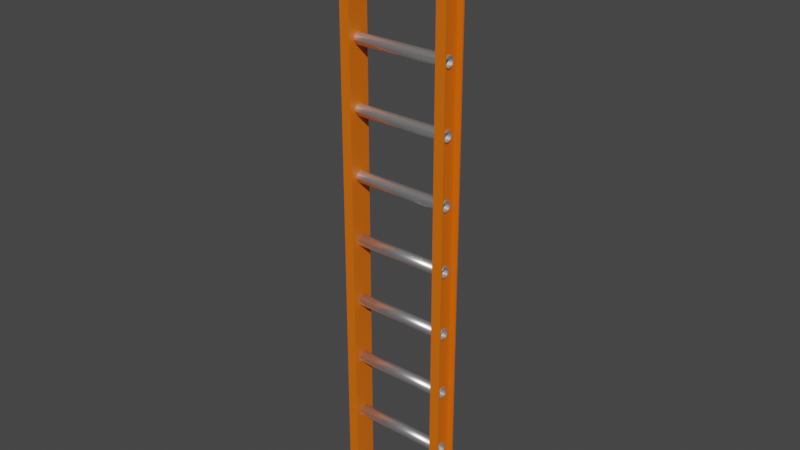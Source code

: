 # Source: ladder.blend  (saved by Blender 3.1.7; exported with 4.5.12 LTS)
import bpy
from mathutils import Matrix  # noqa: F401  (used for matrix-valued properties, if any)

bpy.ops.wm.read_factory_settings(use_empty=True)
scene = bpy.context.scene
scene.name = 'Scene'

# ---- collections
col_collection = bpy.data.collections.new('Collection'); scene.collection.children.link(col_collection)

# ---- materials (node trees are filled in below, after node groups)
mat_material_003 = bpy.data.materials.new('Material.003')
mat_material_003.use_transparent_shadow = False
mat_material_002 = bpy.data.materials.new('Material.002')
mat_material_002.use_transparent_shadow = False
mat_material_006 = bpy.data.materials.new('Material.006')
mat_material_006.use_transparent_shadow = False

# ---- material node trees
mat_material_003.use_nodes = True; mat_material_003.node_tree.nodes.clear()
_N = mat_material_003.node_tree.nodes; _L = mat_material_003.node_tree.links
n0 = _N.new('ShaderNodeBsdfPrincipled'); n0.name = 'Principled BSDF'; n0.location = (10, 300)
n0.distribution = 'GGX'
n0.subsurface_method = 'RANDOM_WALK_SKIN'
n0.inputs[0].default_value = (0.8, 0.1479, 0.0, 1.0)
n0.inputs[3].default_value = 1.45
n0.inputs[27].default_value = (0.0, 0.0, 0.0, 1.0)
n0.inputs[28].default_value = 1.0
n1 = _N.new('ShaderNodeOutputMaterial'); n1.name = 'Material Output'; n1.location = (300, 300)
_L.new(n0.outputs[0], n1.inputs[0])
n1.is_active_output = True
mat_material_002.use_nodes = True; mat_material_002.node_tree.nodes.clear()
_N = mat_material_002.node_tree.nodes; _L = mat_material_002.node_tree.links
n0 = _N.new('ShaderNodeBsdfPrincipled'); n0.name = 'Principled BSDF'; n0.location = (10, 300)
n0.distribution = 'GGX'
n0.subsurface_method = 'RANDOM_WALK_SKIN'
n0.inputs[1].default_value = 0.8976
n0.inputs[2].default_value = 0.3425
n0.inputs[3].default_value = 1.45
n0.inputs[27].default_value = (0.0, 0.0, 0.0, 1.0)
n0.inputs[28].default_value = 1.0
n1 = _N.new('ShaderNodeOutputMaterial'); n1.name = 'Material Output'; n1.location = (300, 300)
_L.new(n0.outputs[0], n1.inputs[0])
n1.is_active_output = True
mat_material_006.use_nodes = True; mat_material_006.node_tree.nodes.clear()
_N = mat_material_006.node_tree.nodes; _L = mat_material_006.node_tree.links
n0 = _N.new('ShaderNodeBsdfPrincipled'); n0.name = 'Principled BSDF'; n0.location = (10, 300)
n0.distribution = 'GGX'
n0.subsurface_method = 'RANDOM_WALK_SKIN'
n0.inputs[1].default_value = 0.8976
n0.inputs[2].default_value = 0.3425
n0.inputs[3].default_value = 1.45
n0.inputs[27].default_value = (0.0, 0.0, 0.0, 1.0)
n0.inputs[28].default_value = 1.0
n1 = _N.new('ShaderNodeOutputMaterial'); n1.name = 'Material Output'; n1.location = (300, 300)
_L.new(n0.outputs[0], n1.inputs[0])
n1.is_active_output = True

# ---- world
world_world = bpy.data.worlds.new('World'); scene.world = world_world
world_world.use_nodes = True; world_world.node_tree.nodes.clear()
_N = world_world.node_tree.nodes; _L = world_world.node_tree.links
n0 = _N.new('ShaderNodeOutputWorld'); n0.name = 'World Output'; n0.location = (300, 300)
n1 = _N.new('ShaderNodeBackground'); n1.name = 'Background'; n1.location = (10, 300)
n1.inputs[0].default_value = (0.05088, 0.05088, 0.05088, 1.0)
_L.new(n1.outputs[0], n0.inputs[0])
n0.is_active_output = True
world_world.color = (0.05088, 0.05088, 0.05088)
world_world.use_sun_shadow = False
world_world.sun_shadow_jitter_overblur = 0.0

# ---- meshes
me_ladder = bpy.data.meshes.new('Ladder')
me_ladder.from_pydata([(1.0, 1.0, 1.0), (1.0, 1.0, -1.0), (1.0, -1.0, 1.0), (1.0, -1.0, -1.0), (0.8201, 1.0, -1.0), (0.8201, -1.0, 1.0), (0.8201, -1.0, -1.0), (0.8201, 1.0, 1.0)], [], [(4, 7, 0, 1), (3, 2, 5, 6), (4, 6, 5, 7)])
_uv = me_ladder.uv_layers.new(name='UVMap')
_uv.uv.foreach_set('vector', [0.375, 0.375, 0.625, 0.375, 0.625, 0.5, 0.375, 0.5, 0.375, 0.75, 0.625, 0.75, 0.625, 0.875, 0.375, 0.875, 0.25, 0.5, 0.25, 0.75, 0.625, 0.875, 0.75, 0.5])
me_ladder.materials.append(mat_material_003)
me_ladder.use_remesh_preserve_volume = False
me_ladder.use_remesh_preserve_attributes = False
me_ladder.use_mirror_vertex_groups = False
me_ladder.update()
me_cylinder = bpy.data.meshes.new('Cylinder')
me_cylinder.from_pydata([(-0.2097, -0.02296, 1.188), (0.2097, -0.02296, 1.188), (-0.2097, -0.02251, 1.192), (0.2097, -0.02251, 1.192), (-0.2097, -0.02121, 1.197), (0.2097, -0.02121, 1.197), (-0.2097, -0.01909, 1.201), (0.2097, -0.01909, 1.201), (-0.2097, -0.01623, 1.204), (0.2097, -0.01623, 1.204), (-0.2097, -0.01275, 1.207), (0.2097, -0.01275, 1.207), (-0.2097, -0.008785, 1.209), (0.2097, -0.008785, 1.209), (-0.2097, -0.004478, 1.211), (0.2097, -0.004478, 1.211), (-0.2097, 1.397e-09, 1.211), (0.2097, 1.397e-09, 1.211), (-0.2097, 0.004478, 1.211), (0.2097, 0.004478, 1.211), (-0.2097, 0.008785, 1.209), (0.2097, 0.008785, 1.209), (-0.2097, 0.01275, 1.207), (0.2097, 0.01275, 1.207), (-0.2097, 0.01623, 1.204), (0.2097, 0.01623, 1.204), (-0.2097, 0.01909, 1.201), (0.2097, 0.01909, 1.201), (-0.2097, 0.02121, 1.197), (0.2097, 0.02121, 1.197), (-0.2097, 0.02251, 1.192), (0.2097, 0.02251, 1.192), (-0.2097, 0.02296, 1.188), (0.2097, 0.02296, 1.188), (-0.2097, 0.02251, 1.184), (0.2097, 0.02251, 1.184), (-0.2097, 0.02121, 1.179), (0.2097, 0.02121, 1.179), (-0.2097, 0.01909, 1.175), (0.2097, 0.01909, 1.175), (-0.2097, 0.01623, 1.172), (0.2097, 0.01623, 1.172), (-0.2097, 0.01275, 1.169), (0.2097, 0.01275, 1.169), (-0.2097, 0.008785, 1.167), (0.2097, 0.008785, 1.167), (-0.2097, 0.004478, 1.165), (0.2097, 0.004478, 1.165), (-0.2097, 0.0, 1.165), (0.2097, 0.0, 1.165), (-0.2097, -0.004478, 1.165), (0.2097, -0.004478, 1.165), (-0.2097, -0.008785, 1.167), (0.2097, -0.008785, 1.167), (-0.2097, -0.01275, 1.169), (0.2097, -0.01275, 1.169), (-0.2097, -0.01623, 1.172), (0.2097, -0.01623, 1.172), (-0.2097, -0.01909, 1.175), (0.2097, -0.01909, 1.175), (-0.2097, -0.02121, 1.179), (0.2097, -0.02121, 1.179), (-0.2097, -0.02251, 1.184), (0.2097, -0.02251, 1.184), (0.2097, -0.01894, 1.188), (0.2097, -0.01857, 1.192), (0.2097, -0.01749, 1.195), (0.2097, -0.01574, 1.199), (0.2097, -0.01339, 1.201), (0.2097, -0.01052, 1.204), (0.2097, -0.007247, 1.205), (0.2097, -0.003694, 1.207), (0.2097, 1.142e-09, 1.207), (-0.2097, 0.003694, 1.207), (0.2097, 0.003694, 1.207), (-0.2097, 0.007247, 1.205), (0.2097, 0.007247, 1.205), (0.2097, 0.01052, 1.204), (0.2097, 0.01339, 1.201), (0.2097, 0.01574, 1.199), (0.2097, 0.01749, 1.195), (0.2097, 0.01857, 1.192), (0.2097, 0.01894, 1.188), (0.2097, 0.01857, 1.184), (0.2097, 0.01749, 1.181), (0.2097, 0.01574, 1.177), (0.2097, 0.01339, 1.175), (-0.2097, 0.01052, 1.172), (0.2097, 0.01052, 1.172), (0.2097, 0.007247, 1.17), (-0.2097, 0.003694, 1.169), (0.2097, 0.003694, 1.169), (0.2097, 1.84e-10, 1.169), (-0.2097, -0.003694, 1.169), (0.2097, -0.003694, 1.169), (0.2097, -0.007247, 1.17), (0.2097, -0.01052, 1.172), (0.2097, -0.01339, 1.175), (0.2097, -0.01574, 1.177), (0.2097, -0.01749, 1.181), (0.2097, -0.01857, 1.184), (-0.2097, -0.01894, 1.188), (-0.2097, -0.01857, 1.192), (-0.2097, -0.01749, 1.195), (-0.2097, -0.01574, 1.199), (-0.2097, -0.01339, 1.201), (-0.2097, -0.01052, 1.204), (-0.2097, -0.007247, 1.205), (-0.2097, -0.003694, 1.207), (-0.2097, 1.142e-09, 1.207), (-0.2097, 0.01052, 1.204), (-0.2097, 0.01339, 1.201), (-0.2097, 0.01574, 1.199), (-0.2097, 0.01749, 1.195), (-0.2097, 0.01857, 1.192), (-0.2097, 0.01894, 1.188), (-0.2097, 0.01857, 1.184), (-0.2097, 0.01749, 1.181), (-0.2097, 0.01574, 1.177), (-0.2097, 0.01339, 1.175), (-0.2097, 0.007247, 1.17), (-0.2097, 1.84e-10, 1.169), (-0.2097, -0.007247, 1.17), (-0.2097, -0.01052, 1.172), (-0.2097, -0.01339, 1.175), (-0.2097, -0.01574, 1.177), (-0.2097, -0.01749, 1.181), (-0.2097, -0.01857, 1.184)], [], [(0, 1, 3, 2), (2, 3, 5, 4), (4, 5, 7, 6), (6, 7, 9, 8), (8, 9, 11, 10), (10, 11, 13, 12), (12, 13, 15, 14), (14, 15, 17, 16), (16, 17, 19, 18), (18, 19, 21, 20), (20, 21, 23, 22), (22, 23, 25, 24), (24, 25, 27, 26), (26, 27, 29, 28), (28, 29, 31, 30), (30, 31, 33, 32), (32, 33, 35, 34), (34, 35, 37, 36), (36, 37, 39, 38), (38, 39, 41, 40), (40, 41, 43, 42), (42, 43, 45, 44), (44, 45, 47, 46), (46, 47, 49, 48), (48, 49, 51, 50), (50, 51, 53, 52), (52, 53, 55, 54), (54, 55, 57, 56), (56, 57, 59, 58), (58, 59, 61, 60), (60, 61, 63, 62), (62, 63, 1, 0), (0, 2, 102, 101), (3, 1, 64, 65), (2, 4, 103, 102), (5, 3, 65, 66), (4, 6, 104, 103), (7, 5, 66, 67), (6, 8, 105, 104), (9, 7, 67, 68), (8, 10, 106, 105), (11, 9, 68, 69), (10, 12, 107, 106), (13, 11, 69, 70), (12, 14, 108, 107), (15, 13, 70, 71), (14, 16, 109, 108), (17, 15, 71, 72), (16, 18, 73, 109), (19, 17, 72, 74), (18, 20, 75, 73), (21, 19, 74, 76), (20, 22, 110, 75), (23, 21, 76, 77), (22, 24, 111, 110), (25, 23, 77, 78), (24, 26, 112, 111), (27, 25, 78, 79), (26, 28, 113, 112), (29, 27, 79, 80), (28, 30, 114, 113), (31, 29, 80, 81), (30, 32, 115, 114), (33, 31, 81, 82), (32, 34, 116, 115), (35, 33, 82, 83), (34, 36, 117, 116), (37, 35, 83, 84), (36, 38, 118, 117), (39, 37, 84, 85), (38, 40, 119, 118), (41, 39, 85, 86), (40, 42, 87, 119), (43, 41, 86, 88), (42, 44, 120, 87), (45, 43, 88, 89), (44, 46, 90, 120), (47, 45, 89, 91), (46, 48, 121, 90), (49, 47, 91, 92), (48, 50, 93, 121), (51, 49, 92, 94), (50, 52, 122, 93), (53, 51, 94, 95), (52, 54, 123, 122), (55, 53, 95, 96), (54, 56, 124, 123), (57, 55, 96, 97), (56, 58, 125, 124), (59, 57, 97, 98), (58, 60, 126, 125), (61, 59, 98, 99), (60, 62, 127, 126), (63, 61, 99, 100), (62, 0, 101, 127), (1, 63, 100, 64), (95, 94, 93, 122), (70, 69, 106, 107), (79, 78, 111, 112), (86, 85, 118, 119), (96, 95, 122, 123), (71, 70, 107, 108), (80, 79, 112, 113), (88, 86, 119, 87), (65, 64, 101, 102), (97, 96, 123, 124), (72, 71, 108, 109), (81, 80, 113, 114), (89, 88, 87, 120), (66, 65, 102, 103), (98, 97, 124, 125), (74, 72, 109, 73), (82, 81, 114, 115), (91, 89, 120, 90), (67, 66, 103, 104), (99, 98, 125, 126), (76, 74, 73, 75), (83, 82, 115, 116), (92, 91, 90, 121), (68, 67, 104, 105), (100, 99, 126, 127), (77, 76, 75, 110), (84, 83, 116, 117), (94, 92, 121, 93), (69, 68, 105, 106), (64, 100, 127, 101), (78, 77, 110, 111), (85, 84, 117, 118)])
me_cylinder.polygons.foreach_set('use_smooth', [True] * 128)
_uv = me_cylinder.uv_layers.new(name='UVMap')
_uv.uv.foreach_set('vector', [1.0, 0.5, 1.0, 1.0, 0.9688, 1.0, 0.9688, 0.5, 0.9688, 0.5, 0.9688, 1.0, 0.9375, 1.0, 0.9375, 0.5, 0.9375, 0.5, 0.9375, 1.0, 0.9062, 1.0, 0.9062, 0.5, 0.9062, 0.5, 0.9062, 1.0, 0.875, 1.0, 0.875, 0.5, 0.875, 0.5, 0.875, 1.0, 0.8438, 1.0, 0.8438, 0.5, 0.8438, 0.5, 0.8438, 1.0, 0.8125, 1.0, 0.8125, 0.5, 0.8125, 0.5, 0.8125, 1.0, 0.7812, 1.0, 0.7812, 0.5, 0.7812, 0.5, 0.7812, 1.0, 0.75, 1.0, 0.75, 0.5, 0.75, 0.5, 0.75, 1.0, 0.7188, 1.0, 0.7188, 0.5, 0.7188, 0.5, 0.7188, 1.0, 0.6875, 1.0, 0.6875, 0.5, 0.6875, 0.5, 0.6875, 1.0, 0.6562, 1.0, 0.6562, 0.5, 0.6562, 0.5, 0.6562, 1.0, 0.625, 1.0, 0.625, 0.5, 0.625, 0.5, 0.625, 1.0, 0.5938, 1.0, 0.5938, 0.5, 0.5938, 0.5, 0.5938, 1.0, 0.5625, 1.0, 0.5625, 0.5, 0.5625, 0.5, 0.5625, 1.0, 0.5312, 1.0, 0.5312, 0.5, 0.5312, 0.5, 0.5312, 1.0, 0.5, 1.0, 0.5, 0.5, 0.5, 0.5, 0.5, 1.0, 0.4688, 1.0, 0.4688, 0.5, 0.4688, 0.5, 0.4688, 1.0, 0.4375, 1.0, 0.4375, 0.5, 0.4375, 0.5, 0.4375, 1.0, 0.4062, 1.0, 0.4062, 0.5, 0.4062, 0.5, 0.4062, 1.0, 0.375, 1.0, 0.375, 0.5, 0.375, 0.5, 0.375, 1.0, 0.3438, 1.0, 0.3438, 0.5, 0.3438, 0.5, 0.3438, 1.0, 0.3125, 1.0, 0.3125, 0.5, 0.3125, 0.5, 0.3125, 1.0, 0.2812, 1.0, 0.2812, 0.5, 0.2812, 0.5, 0.2812, 1.0, 0.25, 1.0, 0.25, 0.5, 0.25, 0.5, 0.25, 1.0, 0.2188, 1.0, 0.2188, 0.5, 0.2188, 0.5, 0.2188, 1.0, 0.1875, 1.0, 0.1875, 0.5, 0.1875, 0.5, 0.1875, 1.0, 0.1562, 1.0, 0.1562, 0.5, 0.1562, 0.5, 0.1562, 1.0, 0.125, 1.0, 0.125, 0.5, 0.125, 0.5, 0.125, 1.0, 0.09375, 1.0, 0.09375, 0.5, 0.09375, 0.5, 0.09375, 1.0, 0.0625, 1.0, 0.0625, 0.5, 0.0625, 0.5, 0.0625, 1.0, 0.03125, 1.0, 0.03125, 0.5, 0.03125, 0.5, 0.03125, 1.0, 0.0, 1.0, 0.0, 0.5, 1.0, 0.5, 0.9688, 0.5, 0.9688, 0.5, 1.0, 0.5, 0.9688, 1.0, 1.0, 1.0, 1.0, 1.0, 0.9688, 1.0, 0.9688, 0.5, 0.9375, 0.5, 0.9375, 0.5, 0.9688, 0.5, 0.9375, 1.0, 0.9688, 1.0, 0.9688, 1.0, 0.9375, 1.0, 0.9375, 0.5, 0.9062, 0.5, 0.9062, 0.5, 0.9375, 0.5, 0.9062, 1.0, 0.9375, 1.0, 0.9375, 1.0, 0.9062, 1.0, 0.9062, 0.5, 0.875, 0.5, 0.875, 0.5, 0.9062, 0.5, 0.875, 1.0, 0.9062, 1.0, 0.9062, 1.0, 0.875, 1.0, 0.875, 0.5, 0.8438, 0.5, 0.8438, 0.5, 0.875, 0.5, 0.8438, 1.0, 0.875, 1.0, 0.875, 1.0, 0.8438, 1.0, 0.8438, 0.5, 0.8125, 0.5, 0.8125, 0.5, 0.8438, 0.5, 0.8125, 1.0, 0.8438, 1.0, 0.8438, 1.0, 0.8125, 1.0, 0.8125, 0.5, 0.7812, 0.5, 0.7812, 0.5, 0.8125, 0.5, 0.7812, 1.0, 0.8125, 1.0, 0.8125, 1.0, 0.7812, 1.0, 0.7812, 0.5, 0.75, 0.5, 0.75, 0.5, 0.7812, 0.5, 0.75, 1.0, 0.7812, 1.0, 0.7812, 1.0, 0.75, 1.0, 0.75, 0.5, 0.7188, 0.5, 0.7188, 0.5, 0.75, 0.5, 0.7188, 1.0, 0.75, 1.0, 0.75, 1.0, 0.7188, 1.0, 0.7188, 0.5, 0.6875, 0.5, 0.6875, 0.5, 0.7188, 0.5, 0.6875, 1.0, 0.7188, 1.0, 0.7188, 1.0, 0.6875, 1.0, 0.6875, 0.5, 0.6562, 0.5, 0.6562, 0.5, 0.6875, 0.5, 0.6562, 1.0, 0.6875, 1.0, 0.6875, 1.0, 0.6562, 1.0, 0.6562, 0.5, 0.625, 0.5, 0.625, 0.5, 0.6562, 0.5, 0.625, 1.0, 0.6562, 1.0, 0.6562, 1.0, 0.625, 1.0, 0.625, 0.5, 0.5938, 0.5, 0.5938, 0.5, 0.625, 0.5, 0.5938, 1.0, 0.625, 1.0, 0.625, 1.0, 0.5938, 1.0, 0.5938, 0.5, 0.5625, 0.5, 0.5625, 0.5, 0.5938, 0.5, 0.5625, 1.0, 0.5938, 1.0, 0.5938, 1.0, 0.5625, 1.0, 0.5625, 0.5, 0.5312, 0.5, 0.5312, 0.5, 0.5625, 0.5, 0.5312, 1.0, 0.5625, 1.0, 0.5625, 1.0, 0.5312, 1.0, 0.5312, 0.5, 0.5, 0.5, 0.5, 0.5, 0.5312, 0.5, 0.5, 1.0, 0.5312, 1.0, 0.5312, 1.0, 0.5, 1.0, 0.5, 0.5, 0.4688, 0.5, 0.4688, 0.5, 0.5, 0.5, 0.4688, 1.0, 0.5, 1.0, 0.5, 1.0, 0.4688, 1.0, 0.4688, 0.5, 0.4375, 0.5, 0.4375, 0.5, 0.4688, 0.5, 0.4375, 1.0, 0.4688, 1.0, 0.4688, 1.0, 0.4375, 1.0, 0.4375, 0.5, 0.4062, 0.5, 0.4062, 0.5, 0.4375, 0.5, 0.4062, 1.0, 0.4375, 1.0, 0.4375, 1.0, 0.4062, 1.0, 0.4062, 0.5, 0.375, 0.5, 0.375, 0.5, 0.4062, 0.5, 0.375, 1.0, 0.4062, 1.0, 0.4062, 1.0, 0.375, 1.0, 0.375, 0.5, 0.3438, 0.5, 0.3438, 0.5, 0.375, 0.5, 0.3438, 1.0, 0.375, 1.0, 0.375, 1.0, 0.3438, 1.0, 0.3438, 0.5, 0.3125, 0.5, 0.3125, 0.5, 0.3438, 0.5, 0.3125, 1.0, 0.3438, 1.0, 0.3438, 1.0, 0.3125, 1.0, 0.3125, 0.5, 0.2812, 0.5, 0.2812, 0.5, 0.3125, 0.5, 0.2812, 1.0, 0.3125, 1.0, 0.3125, 1.0, 0.2812, 1.0, 0.2812, 0.5, 0.25, 0.5, 0.25, 0.5, 0.2812, 0.5, 0.25, 1.0, 0.2812, 1.0, 0.2812, 1.0, 0.25, 1.0, 0.25, 0.5, 0.2188, 0.5, 0.2188, 0.5, 0.25, 0.5, 0.2188, 1.0, 0.25, 1.0, 0.25, 1.0, 0.2188, 1.0, 0.2188, 0.5, 0.1875, 0.5, 0.1875, 0.5, 0.2188, 0.5, 0.1875, 1.0, 0.2188, 1.0, 0.2188, 1.0, 0.1875, 1.0, 0.1875, 0.5, 0.1562, 0.5, 0.1562, 0.5, 0.1875, 0.5, 0.1562, 1.0, 0.1875, 1.0, 0.1875, 1.0, 0.1562, 1.0, 0.1562, 0.5, 0.125, 0.5, 0.125, 0.5, 0.1562, 0.5, 0.125, 1.0, 0.1562, 1.0, 0.1562, 1.0, 0.125, 1.0, 0.125, 0.5, 0.09375, 0.5, 0.09375, 0.5, 0.125, 0.5, 0.09375, 1.0, 0.125, 1.0, 0.125, 1.0, 0.09375, 1.0, 0.09375, 0.5, 0.0625, 0.5, 0.0625, 0.5, 0.09375, 0.5, 0.0625, 1.0, 0.09375, 1.0, 0.09375, 1.0, 0.0625, 1.0, 0.0625, 0.5, 0.03125, 0.5, 0.03125, 0.5, 0.0625, 0.5, 0.03125, 1.0, 0.0625, 1.0, 0.0625, 1.0, 0.03125, 1.0, 0.03125, 0.5, 0.0, 0.5, 0.0, 0.5, 0.03125, 0.5, 0.0, 1.0, 0.03125, 1.0, 0.03125, 1.0, 0.0, 1.0, 0.1875, 1.0, 0.2188, 1.0, 0.2188, 1.0, 0.1875, 1.0, 0.8125, 1.0, 0.8438, 1.0, 0.8438, 1.0, 0.8125, 1.0, 0.5938, 1.0, 0.625, 1.0, 0.625, 1.0, 0.5938, 1.0, 0.375, 1.0, 0.4062, 1.0, 0.4062, 1.0, 0.375, 1.0, 0.1562, 1.0, 0.1875, 1.0, 0.1875, 1.0, 0.1562, 1.0, 0.7812, 1.0, 0.8125, 1.0, 0.8125, 1.0, 0.7812, 1.0, 0.5625, 1.0, 0.5938, 1.0, 0.5938, 1.0, 0.5625, 1.0, 0.3438, 1.0, 0.375, 1.0, 0.375, 1.0, 0.3438, 1.0, 0.9688, 1.0, 1.0, 1.0, 1.0, 1.0, 0.9688, 1.0, 0.125, 1.0, 0.1562, 1.0, 0.1562, 1.0, 0.125, 1.0, 0.75, 1.0, 0.7812, 1.0, 0.7812, 1.0, 0.75, 1.0, 0.5312, 1.0, 0.5625, 1.0, 0.5625, 1.0, 0.5312, 1.0, 0.3125, 1.0, 0.3438, 1.0, 0.3438, 1.0, 0.3125, 1.0, 0.9375, 1.0, 0.9688, 1.0, 0.9688, 1.0, 0.9375, 1.0, 0.09375, 1.0, 0.125, 1.0, 0.125, 1.0, 0.09375, 1.0, 0.7188, 1.0, 0.75, 1.0, 0.75, 1.0, 0.7188, 1.0, 0.5, 1.0, 0.5312, 1.0, 0.5312, 1.0, 0.5, 1.0, 0.2812, 1.0, 0.3125, 1.0, 0.3125, 1.0, 0.2812, 1.0, 0.9062, 1.0, 0.9375, 1.0, 0.9375, 1.0, 0.9062, 1.0, 0.0625, 1.0, 0.09375, 1.0, 0.09375, 1.0, 0.0625, 1.0, 0.6875, 1.0, 0.7188, 1.0, 0.7188, 1.0, 0.6875, 1.0, 0.4688, 1.0, 0.5, 1.0, 0.5, 1.0, 0.4688, 1.0, 0.25, 1.0, 0.2812, 1.0, 0.2812, 1.0, 0.25, 1.0, 0.875, 1.0, 0.9062, 1.0, 0.9062, 1.0, 0.875, 1.0, 0.03125, 1.0, 0.0625, 1.0, 0.0625, 1.0, 0.03125, 1.0, 0.6562, 1.0, 0.6875, 1.0, 0.6875, 1.0, 0.6562, 1.0, 0.4375, 1.0, 0.4688, 1.0, 0.4688, 1.0, 0.4375, 1.0, 0.2188, 1.0, 0.25, 1.0, 0.25, 1.0, 0.2188, 1.0, 0.8438, 1.0, 0.875, 1.0, 0.875, 1.0, 0.8438, 1.0, 0.0, 1.0, 0.03125, 1.0, 0.03125, 1.0, 0.0, 1.0, 0.625, 1.0, 0.6562, 1.0, 0.6562, 1.0, 0.625, 1.0, 0.4062, 1.0, 0.4375, 1.0, 0.4375, 1.0, 0.4062, 1.0])
me_cylinder.materials.append(mat_material_002)
me_cylinder.use_remesh_fix_poles = True
me_cylinder.use_remesh_preserve_attributes = False
me_cylinder.update()
me_cylinder_001 = bpy.data.meshes.new('Cylinder.001')
me_cylinder_001.from_pydata([(-0.2097, -0.02296, 1.188), (0.2097, -0.02296, 1.188), (-0.2097, -0.02251, 1.192), (0.2097, -0.02251, 1.192), (-0.2097, -0.02121, 1.197), (0.2097, -0.02121, 1.197), (-0.2097, -0.01909, 1.201), (0.2097, -0.01909, 1.201), (-0.2097, -0.01623, 1.204), (0.2097, -0.01623, 1.204), (-0.2097, -0.01275, 1.207), (0.2097, -0.01275, 1.207), (-0.2097, -0.008785, 1.209), (0.2097, -0.008785, 1.209), (-0.2097, -0.004478, 1.211), (0.2097, -0.004478, 1.211), (-0.2097, 1.397e-09, 1.211), (0.2097, 1.397e-09, 1.211), (-0.2097, 0.004478, 1.211), (0.2097, 0.004478, 1.211), (-0.2097, 0.008785, 1.209), (0.2097, 0.008785, 1.209), (-0.2097, 0.01275, 1.207), (0.2097, 0.01275, 1.207), (-0.2097, 0.01623, 1.204), (0.2097, 0.01623, 1.204), (-0.2097, 0.01909, 1.201), (0.2097, 0.01909, 1.201), (-0.2097, 0.02121, 1.197), (0.2097, 0.02121, 1.197), (-0.2097, 0.02251, 1.192), (0.2097, 0.02251, 1.192), (-0.2097, 0.02296, 1.188), (0.2097, 0.02296, 1.188), (-0.2097, 0.02251, 1.184), (0.2097, 0.02251, 1.184), (-0.2097, 0.02121, 1.179), (0.2097, 0.02121, 1.179), (-0.2097, 0.01909, 1.175), (0.2097, 0.01909, 1.175), (-0.2097, 0.01623, 1.172), (0.2097, 0.01623, 1.172), (-0.2097, 0.01275, 1.169), (0.2097, 0.01275, 1.169), (-0.2097, 0.008785, 1.167), (0.2097, 0.008785, 1.167), (-0.2097, 0.004478, 1.165), (0.2097, 0.004478, 1.165), (-0.2097, 0.0, 1.165), (0.2097, 0.0, 1.165), (-0.2097, -0.004478, 1.165), (0.2097, -0.004478, 1.165), (-0.2097, -0.008785, 1.167), (0.2097, -0.008785, 1.167), (-0.2097, -0.01275, 1.169), (0.2097, -0.01275, 1.169), (-0.2097, -0.01623, 1.172), (0.2097, -0.01623, 1.172), (-0.2097, -0.01909, 1.175), (0.2097, -0.01909, 1.175), (-0.2097, -0.02121, 1.179), (0.2097, -0.02121, 1.179), (-0.2097, -0.02251, 1.184), (0.2097, -0.02251, 1.184)], [], [(0, 1, 3, 2), (2, 3, 5, 4), (4, 5, 7, 6), (6, 7, 9, 8), (8, 9, 11, 10), (10, 11, 13, 12), (12, 13, 15, 14), (14, 15, 17, 16), (16, 17, 19, 18), (18, 19, 21, 20), (20, 21, 23, 22), (22, 23, 25, 24), (24, 25, 27, 26), (26, 27, 29, 28), (28, 29, 31, 30), (30, 31, 33, 32), (32, 33, 35, 34), (34, 35, 37, 36), (36, 37, 39, 38), (38, 39, 41, 40), (40, 41, 43, 42), (42, 43, 45, 44), (44, 45, 47, 46), (46, 47, 49, 48), (48, 49, 51, 50), (50, 51, 53, 52), (52, 53, 55, 54), (54, 55, 57, 56), (56, 57, 59, 58), (58, 59, 61, 60), (60, 61, 63, 62), (62, 63, 1, 0)])
me_cylinder_001.polygons.foreach_set('use_smooth', [True] * 32)
_uv = me_cylinder_001.uv_layers.new(name='UVMap')
_uv.uv.foreach_set('vector', [1.0, 0.5, 1.0, 1.0, 0.9688, 1.0, 0.9688, 0.5, 0.9688, 0.5, 0.9688, 1.0, 0.9375, 1.0, 0.9375, 0.5, 0.9375, 0.5, 0.9375, 1.0, 0.9062, 1.0, 0.9062, 0.5, 0.9062, 0.5, 0.9062, 1.0, 0.875, 1.0, 0.875, 0.5, 0.875, 0.5, 0.875, 1.0, 0.8438, 1.0, 0.8438, 0.5, 0.8438, 0.5, 0.8438, 1.0, 0.8125, 1.0, 0.8125, 0.5, 0.8125, 0.5, 0.8125, 1.0, 0.7812, 1.0, 0.7812, 0.5, 0.7812, 0.5, 0.7812, 1.0, 0.75, 1.0, 0.75, 0.5, 0.75, 0.5, 0.75, 1.0, 0.7188, 1.0, 0.7188, 0.5, 0.7188, 0.5, 0.7188, 1.0, 0.6875, 1.0, 0.6875, 0.5, 0.6875, 0.5, 0.6875, 1.0, 0.6562, 1.0, 0.6562, 0.5, 0.6562, 0.5, 0.6562, 1.0, 0.625, 1.0, 0.625, 0.5, 0.625, 0.5, 0.625, 1.0, 0.5938, 1.0, 0.5938, 0.5, 0.5938, 0.5, 0.5938, 1.0, 0.5625, 1.0, 0.5625, 0.5, 0.5625, 0.5, 0.5625, 1.0, 0.5312, 1.0, 0.5312, 0.5, 0.5312, 0.5, 0.5312, 1.0, 0.5, 1.0, 0.5, 0.5, 0.5, 0.5, 0.5, 1.0, 0.4688, 1.0, 0.4688, 0.5, 0.4688, 0.5, 0.4688, 1.0, 0.4375, 1.0, 0.4375, 0.5, 0.4375, 0.5, 0.4375, 1.0, 0.4062, 1.0, 0.4062, 0.5, 0.4062, 0.5, 0.4062, 1.0, 0.375, 1.0, 0.375, 0.5, 0.375, 0.5, 0.375, 1.0, 0.3438, 1.0, 0.3438, 0.5, 0.3438, 0.5, 0.3438, 1.0, 0.3125, 1.0, 0.3125, 0.5, 0.3125, 0.5, 0.3125, 1.0, 0.2812, 1.0, 0.2812, 0.5, 0.2812, 0.5, 0.2812, 1.0, 0.25, 1.0, 0.25, 0.5, 0.25, 0.5, 0.25, 1.0, 0.2188, 1.0, 0.2188, 0.5, 0.2188, 0.5, 0.2188, 1.0, 0.1875, 1.0, 0.1875, 0.5, 0.1875, 0.5, 0.1875, 1.0, 0.1562, 1.0, 0.1562, 0.5, 0.1562, 0.5, 0.1562, 1.0, 0.125, 1.0, 0.125, 0.5, 0.125, 0.5, 0.125, 1.0, 0.09375, 1.0, 0.09375, 0.5, 0.09375, 0.5, 0.09375, 1.0, 0.0625, 1.0, 0.0625, 0.5, 0.0625, 0.5, 0.0625, 1.0, 0.03125, 1.0, 0.03125, 0.5, 0.03125, 0.5, 0.03125, 1.0, 0.0, 1.0, 0.0, 0.5])
me_cylinder_001.materials.append(mat_material_006)
me_cylinder_001.use_remesh_fix_poles = True
me_cylinder_001.use_remesh_preserve_attributes = False
me_cylinder_001.update()

# ---- objects
ob_ladder = bpy.data.objects.new('Ladder', me_ladder)
ob_rungs = bpy.data.objects.new('Rungs', me_cylinder)
ob_rungs_001 = bpy.data.objects.new('Rungs.001', me_cylinder_001)

# ---- transforms, parenting, visibility, modifiers, constraints
ob_ladder.location = (0.0, 0.0, 0.0)
ob_ladder.scale = (0.2286, 0.04762, 1.219)
ob_ladder.lock_rotations_4d = False
ob_ladder.empty_display_type = 'ARROWS'
ob_ladder.lineart.crease_threshold = 0.0
_m = ob_ladder.modifiers.new('Mirror', 'MIRROR')
_m = ob_ladder.modifiers.new('Solidify', 'SOLIDIFY')
_m.thickness = 0.11
_m = ob_ladder.modifiers.new('Boolean', 'BOOLEAN')
_m.object = ob_rungs_001
ob_rungs.parent = ob_ladder
ob_rungs.matrix_parent_inverse = Matrix(((4.374, -0.0, 0.0, -0.0), (-0.0, 21.0, -0.0, 0.0), (0.0, -0.0, 0.8202, -0.0), (-0.0, 0.0, -0.0, 1.0)))
ob_rungs.location = (0.0, 0.0, 0.0)
_m = ob_rungs.modifiers.new('Array', 'ARRAY')
_m.count = 10
_m.relative_offset_displace = (0.0, 0.0, -5.7)
ob_rungs_001.location = (0.0, 0.0, 0.0)
_m = ob_rungs_001.modifiers.new('Array', 'ARRAY')
_m.count = 10
_m.relative_offset_displace = (0.0, 0.0, -5.7)

# ---- collection membership
col_collection.objects.link(ob_ladder)
col_collection.objects.link(ob_rungs)
col_collection.objects.link(ob_rungs_001)

# ---- scene / render settings (as saved in the file)
scene.frame_start = 1; scene.frame_end = 250; scene.frame_set(1)
scene.render.engine = 'BLENDER_EEVEE_NEXT'
scene.cycles.sampling_pattern = 'TABULATED_SOBOL'
scene.cycles.use_light_tree = False
scene.view_settings.view_transform = 'Filmic'
bpy.context.view_layer.update()

# ---- added for rendering (the .blend has no active camera and no usable light): camera, sun
cam_auto = bpy.data.cameras.new('AutoCamera')
cam_auto.lens = 50.0
cam_auto.sensor_width = 36.0
cam_auto.clip_end = 1000.0
ob_auto_camera = bpy.data.objects.new('AutoCamera', cam_auto)
scene.collection.objects.link(ob_auto_camera)
ob_auto_camera.location = (2.29707, -2.75649, 1.83766)
ob_auto_camera.rotation_euler = (1.09748, -7.21219e-08, 0.694738)
scene.camera = ob_auto_camera
light_auto_sun = bpy.data.lights.new('AutoSun', 'SUN')
light_auto_sun.energy = 3.0
light_auto_sun.angle = 0.0523599
ob_auto_sun = bpy.data.objects.new('AutoSun', light_auto_sun)
scene.collection.objects.link(ob_auto_sun)
ob_auto_sun.rotation_euler = (0.872665, 0.174533, 0.523599)
bpy.context.view_layer.update()
